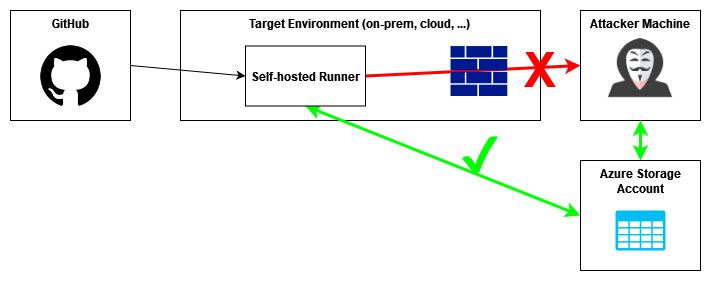

The diagram above was exported from draw.io. Its source (the exported page's mxGraphModel, read from the mxfile embedded in the PNG):
<mxGraphModel dx="1050" dy="662" grid="1" gridSize="10" guides="1" tooltips="1" connect="1" arrows="1" fold="1" page="1" pageScale="1" pageWidth="850" pageHeight="1100" math="0" shadow="0">
  <root>
    <mxCell id="0" />
    <mxCell id="1" parent="0" />
    <mxCell id="XnnA86gIakGwRt3Ms4XJ-3" value="&lt;b&gt;Target Environment (on-prem, cloud, ...)&lt;br&gt;&lt;/b&gt;" style="rounded=0;whiteSpace=wrap;html=1;verticalAlign=top;" vertex="1" parent="1">
      <mxGeometry x="320" y="250" width="360" height="110" as="geometry" />
    </mxCell>
    <mxCell id="XnnA86gIakGwRt3Ms4XJ-17" style="rounded=0;orthogonalLoop=1;jettySize=auto;html=1;exitX=1;exitY=0.5;exitDx=0;exitDy=0;entryX=0;entryY=0.5;entryDx=0;entryDy=0;" edge="1" parent="1" source="XnnA86gIakGwRt3Ms4XJ-1" target="XnnA86gIakGwRt3Ms4XJ-4">
      <mxGeometry relative="1" as="geometry" />
    </mxCell>
    <mxCell id="XnnA86gIakGwRt3Ms4XJ-1" value="&lt;b&gt;GitHub&lt;/b&gt;" style="rounded=0;whiteSpace=wrap;html=1;verticalAlign=top;" vertex="1" parent="1">
      <mxGeometry x="150" y="250" width="120" height="110" as="geometry" />
    </mxCell>
    <mxCell id="XnnA86gIakGwRt3Ms4XJ-2" value="" style="shape=image;html=1;verticalAlign=top;verticalLabelPosition=bottom;labelBackgroundColor=#ffffff;imageAspect=0;aspect=fixed;image=https://cdn4.iconfinder.com/data/icons/ionicons/512/icon-social-github-128.png" vertex="1" parent="1">
      <mxGeometry x="175.5" y="281" width="69" height="69" as="geometry" />
    </mxCell>
    <mxCell id="XnnA86gIakGwRt3Ms4XJ-12" style="rounded=0;orthogonalLoop=1;jettySize=auto;html=1;exitX=0.5;exitY=1;exitDx=0;exitDy=0;entryX=0;entryY=0.5;entryDx=0;entryDy=0;strokeWidth=3;strokeColor=#00FF00;startArrow=classic;startFill=1;" edge="1" parent="1" source="XnnA86gIakGwRt3Ms4XJ-4" target="XnnA86gIakGwRt3Ms4XJ-10">
      <mxGeometry relative="1" as="geometry" />
    </mxCell>
    <mxCell id="XnnA86gIakGwRt3Ms4XJ-15" style="rounded=0;orthogonalLoop=1;jettySize=auto;html=1;exitX=1;exitY=0.5;exitDx=0;exitDy=0;entryX=0;entryY=0.5;entryDx=0;entryDy=0;strokeWidth=3;strokeColor=#ff0000;" edge="1" parent="1" source="XnnA86gIakGwRt3Ms4XJ-4" target="XnnA86gIakGwRt3Ms4XJ-5">
      <mxGeometry relative="1" as="geometry" />
    </mxCell>
    <mxCell id="XnnA86gIakGwRt3Ms4XJ-4" value="Self-hosted Runner" style="rounded=0;whiteSpace=wrap;html=1;fontStyle=1" vertex="1" parent="1">
      <mxGeometry x="385" y="285.5" width="120" height="60" as="geometry" />
    </mxCell>
    <mxCell id="XnnA86gIakGwRt3Ms4XJ-5" value="&lt;b&gt;Attacker Machine&lt;br&gt;&lt;/b&gt;" style="rounded=0;whiteSpace=wrap;html=1;verticalAlign=top;" vertex="1" parent="1">
      <mxGeometry x="720" y="250" width="120" height="110" as="geometry" />
    </mxCell>
    <mxCell id="XnnA86gIakGwRt3Ms4XJ-6" value="" style="shape=image;html=1;verticalAlign=top;verticalLabelPosition=bottom;labelBackgroundColor=#ffffff;imageAspect=0;aspect=fixed;image=https://cdn0.iconfinder.com/data/icons/kameleon-free-pack/110/Hacker-128.png" vertex="1" parent="1">
      <mxGeometry x="725" y="250" width="110" height="110" as="geometry" />
    </mxCell>
    <mxCell id="XnnA86gIakGwRt3Ms4XJ-18" style="edgeStyle=orthogonalEdgeStyle;rounded=0;orthogonalLoop=1;jettySize=auto;html=1;exitX=0.5;exitY=0;exitDx=0;exitDy=0;entryX=0.5;entryY=1;entryDx=0;entryDy=0;startArrow=classic;startFill=1;strokeWidth=3;strokeColor=#00FF00;" edge="1" parent="1" source="XnnA86gIakGwRt3Ms4XJ-10" target="XnnA86gIakGwRt3Ms4XJ-6">
      <mxGeometry relative="1" as="geometry" />
    </mxCell>
    <mxCell id="XnnA86gIakGwRt3Ms4XJ-10" value="&lt;b&gt;Azure Storage Account&lt;/b&gt;" style="rounded=0;whiteSpace=wrap;html=1;verticalAlign=top;" vertex="1" parent="1">
      <mxGeometry x="720" y="400" width="120" height="110" as="geometry" />
    </mxCell>
    <mxCell id="XnnA86gIakGwRt3Ms4XJ-11" value="" style="verticalLabelPosition=bottom;html=1;verticalAlign=top;align=center;strokeColor=none;fillColor=#00BEF2;shape=mxgraph.azure.storage;pointerEvents=1;" vertex="1" parent="1">
      <mxGeometry x="755" y="450" width="50" height="40" as="geometry" />
    </mxCell>
    <mxCell id="XnnA86gIakGwRt3Ms4XJ-7" value="" style="sketch=0;aspect=fixed;pointerEvents=1;shadow=0;dashed=0;html=1;strokeColor=none;labelPosition=center;verticalLabelPosition=bottom;verticalAlign=top;align=center;fillColor=#00188D;shape=mxgraph.mscae.enterprise.firewall" vertex="1" parent="1">
      <mxGeometry x="590" y="285.5" width="56.82" height="50" as="geometry" />
    </mxCell>
    <mxCell id="XnnA86gIakGwRt3Ms4XJ-19" value="&lt;b&gt;&lt;font style=&quot;font-size: 48px;&quot; color=&quot;#ff0000&quot;&gt;X&lt;/font&gt;&lt;/b&gt;" style="text;html=1;align=center;verticalAlign=middle;whiteSpace=wrap;rounded=0;" vertex="1" parent="1">
      <mxGeometry x="650" y="294.5" width="60" height="30" as="geometry" />
    </mxCell>
    <mxCell id="XnnA86gIakGwRt3Ms4XJ-23" value="&lt;font size=&quot;1&quot; color=&quot;#00ff00&quot;&gt;&lt;b style=&quot;font-size: 48px;&quot;&gt;✔&lt;/b&gt;&lt;/font&gt;" style="text;html=1;align=center;verticalAlign=middle;whiteSpace=wrap;rounded=0;" vertex="1" parent="1">
      <mxGeometry x="590" y="380" width="60" height="30" as="geometry" />
    </mxCell>
  </root>
</mxGraphModel>